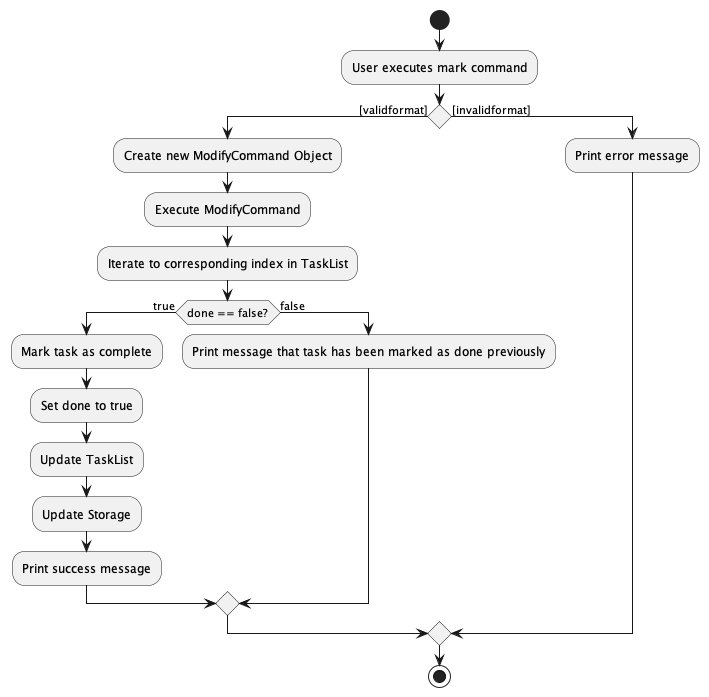

The diagram above was rendered by PlantUML. Its source (embedded in the PNG):
@startuml
'https://plantuml.com/activity-diagram-beta

start
:User executes mark command;

if () then ([validformat])
  :Create new ModifyCommand Object;
  :Execute ModifyCommand;
  :Iterate to corresponding index in TaskList;
  if(done == false?) then (true)
    :Mark task as complete;
    :Set done to true;
    :Update TaskList;
    :Update Storage;
    :Print success message;
  else (false)
    :Print message that task has been marked as done previously;
    endif

else([invalidformat])
    :Print error message;
endif

stop

@enduml